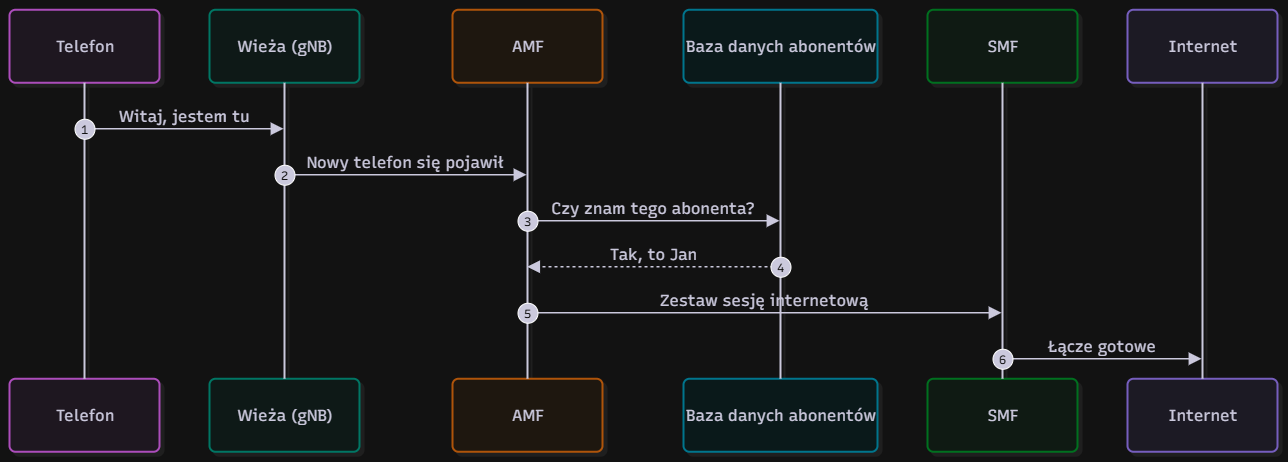

The diagram above was exported from draw.io. Its source (the exported page's mxGraphModel, read from the mxfile embedded in the PNG):
<mxGraphModel dx="1373" dy="831" grid="1" gridSize="10" guides="1" tooltips="1" connect="1" arrows="1" fold="1" page="1" pageScale="1" pageWidth="827" pageHeight="1169" math="0" shadow="0">
  <root>
    <mxCell id="0" />
    <mxCell id="1" parent="0" />
    <UserObject label="" mermaidData="{&#10;  &quot;data&quot;: &quot;sequenceDiagram\n    autonumber\n    participant UE as Telefon\n    participant RAN as Wieża (gNB)\n    participant AMF as AMF\n    participant DB as Baza danych abonentów\n    participant SMF as SMF\n    participant NET as Internet\n\n    UE-&gt;&gt;RAN: Witaj, jestem tu\n    RAN-&gt;&gt;AMF: Nowy telefon się pojawił\n    AMF-&gt;&gt;DB: Czy znam tego abonenta?\n    DB--&gt;&gt;AMF: Tak, to Jan\n    AMF-&gt;&gt;SMF: Zestaw sesję internetową\n    SMF-&gt;&gt;NET: Łącze gotowe&quot;,&#10;  &quot;config&quot;: null,&#10;  &quot;version&quot;: &quot;12&quot;&#10;}" id="T8OglsIDz6XWVavyd2HO-1">
      <mxCell connectable="0" parent="1" style="group;transparentBounds=1;editIcon=1;lockedGroup=0;groupPadding=10;" vertex="1">
        <mxGeometry as="geometry" />
      </mxCell>
    </UserObject>
    <UserObject label="Telefon" mermaidId="n:UE" mermaidBaseStyle="html=1;shape=umlLifeline;perimeter=lifelinePerimeter;whiteSpace=wrap;container=1;dropTarget=0;collapsible=0;recursiveResize=0;outlineConnect=0;portConstraint=eastwest;newEdgeStyle={&quot;edgeStyle&quot;:&quot;sequenceEdgeStyle&quot;,&quot;libavoidRouting&quot;:0,&quot;curved&quot;:0,&quot;rounded&quot;:0};lifelineDashed=0;strokeWidth=2;rounded=1;absoluteArcSize=1;arcSize=12;lifelineColor=#28253D;fillColor=#FDF4FF;strokeColor=#E879F9;fontColor=#28253D;size=73;lifelineMirror=1;fontFamily=Recursive;fontSize=16;shadow=1;shadowColor=#000000;shadowOffsetX=4;shadowOffsetY=4;shadowBlur=0;shadowOpacity=6;" mermaidBaseValue="Telefon" id="T8OglsIDz6XWVavyd2HO-2">
      <mxCell parent="T8OglsIDz6XWVavyd2HO-1" style="html=1;shape=umlLifeline;perimeter=lifelinePerimeter;whiteSpace=wrap;container=1;dropTarget=0;collapsible=0;recursiveResize=0;outlineConnect=0;portConstraint=eastwest;newEdgeStyle={&quot;edgeStyle&quot;:&quot;sequenceEdgeStyle&quot;,&quot;libavoidRouting&quot;:0,&quot;curved&quot;:0,&quot;rounded&quot;:0};lifelineDashed=0;strokeWidth=2;rounded=1;absoluteArcSize=1;arcSize=12;lifelineColor=#28253D;fillColor=#FDF4FF;strokeColor=#E879F9;fontColor=#28253D;size=73;lifelineMirror=1;fontFamily=Recursive;fontSize=16;shadow=1;shadowColor=#000000;shadowOffsetX=4;shadowOffsetY=4;shadowBlur=0;shadowOpacity=6;fontSource=https%3A%2F%2Ffonts.googleapis.com%2Fcss%3Ffamily%3DRecursive;" vertex="1">
        <mxGeometry height="442" width="150" x="30" y="30" as="geometry" />
      </mxCell>
    </UserObject>
    <UserObject label="Wieża (gNB)" mermaidId="n:RAN" mermaidBaseStyle="html=1;shape=umlLifeline;perimeter=lifelinePerimeter;whiteSpace=wrap;container=1;dropTarget=0;collapsible=0;recursiveResize=0;outlineConnect=0;portConstraint=eastwest;newEdgeStyle={&quot;edgeStyle&quot;:&quot;sequenceEdgeStyle&quot;,&quot;libavoidRouting&quot;:0,&quot;curved&quot;:0,&quot;rounded&quot;:0};lifelineDashed=0;strokeWidth=2;rounded=1;absoluteArcSize=1;arcSize=12;lifelineColor=#28253D;fillColor=#F0FDFA;strokeColor=#2DD4BF;fontColor=#28253D;size=73;lifelineMirror=1;fontFamily=Recursive;fontSize=16;shadow=1;shadowColor=#000000;shadowOffsetX=4;shadowOffsetY=4;shadowBlur=0;shadowOpacity=6;" mermaidBaseValue="Wieża (gNB)" id="T8OglsIDz6XWVavyd2HO-3">
      <mxCell parent="T8OglsIDz6XWVavyd2HO-1" style="html=1;shape=umlLifeline;perimeter=lifelinePerimeter;whiteSpace=wrap;container=1;dropTarget=0;collapsible=0;recursiveResize=0;outlineConnect=0;portConstraint=eastwest;newEdgeStyle={&quot;edgeStyle&quot;:&quot;sequenceEdgeStyle&quot;,&quot;libavoidRouting&quot;:0,&quot;curved&quot;:0,&quot;rounded&quot;:0};lifelineDashed=0;strokeWidth=2;rounded=1;absoluteArcSize=1;arcSize=12;lifelineColor=#28253D;fillColor=#F0FDFA;strokeColor=#2DD4BF;fontColor=#28253D;size=73;lifelineMirror=1;fontFamily=Recursive;fontSize=16;shadow=1;shadowColor=#000000;shadowOffsetX=4;shadowOffsetY=4;shadowBlur=0;shadowOpacity=6;fontSource=https%3A%2F%2Ffonts.googleapis.com%2Fcss%3Ffamily%3DRecursive;" vertex="1">
        <mxGeometry height="442" width="150" x="230" y="30" as="geometry" />
      </mxCell>
    </UserObject>
    <UserObject label="AMF" mermaidId="n:AMF" mermaidBaseStyle="html=1;shape=umlLifeline;perimeter=lifelinePerimeter;whiteSpace=wrap;container=1;dropTarget=0;collapsible=0;recursiveResize=0;outlineConnect=0;portConstraint=eastwest;newEdgeStyle={&quot;edgeStyle&quot;:&quot;sequenceEdgeStyle&quot;,&quot;libavoidRouting&quot;:0,&quot;curved&quot;:0,&quot;rounded&quot;:0};lifelineDashed=0;strokeWidth=2;rounded=1;absoluteArcSize=1;arcSize=12;lifelineColor=#28253D;fillColor=#FFF7ED;strokeColor=#FB923C;fontColor=#28253D;size=73;lifelineMirror=1;fontFamily=Recursive;fontSize=16;shadow=1;shadowColor=#000000;shadowOffsetX=4;shadowOffsetY=4;shadowBlur=0;shadowOpacity=6;" mermaidBaseValue="AMF" id="T8OglsIDz6XWVavyd2HO-4">
      <mxCell parent="T8OglsIDz6XWVavyd2HO-1" style="html=1;shape=umlLifeline;perimeter=lifelinePerimeter;whiteSpace=wrap;container=1;dropTarget=0;collapsible=0;recursiveResize=0;outlineConnect=0;portConstraint=eastwest;newEdgeStyle={&quot;edgeStyle&quot;:&quot;sequenceEdgeStyle&quot;,&quot;libavoidRouting&quot;:0,&quot;curved&quot;:0,&quot;rounded&quot;:0};lifelineDashed=0;strokeWidth=2;rounded=1;absoluteArcSize=1;arcSize=12;lifelineColor=#28253D;fillColor=#FFF7ED;strokeColor=#FB923C;fontColor=#28253D;size=73;lifelineMirror=1;fontFamily=Recursive;fontSize=16;shadow=1;shadowColor=#000000;shadowOffsetX=4;shadowOffsetY=4;shadowBlur=0;shadowOpacity=6;fontSource=https%3A%2F%2Ffonts.googleapis.com%2Fcss%3Ffamily%3DRecursive;" vertex="1">
        <mxGeometry height="442" width="150" x="473" y="30" as="geometry" />
      </mxCell>
    </UserObject>
    <UserObject label="Baza danych abonentów" mermaidId="n:DB" mermaidBaseStyle="html=1;shape=umlLifeline;perimeter=lifelinePerimeter;whiteSpace=wrap;container=1;dropTarget=0;collapsible=0;recursiveResize=0;outlineConnect=0;portConstraint=eastwest;newEdgeStyle={&quot;edgeStyle&quot;:&quot;sequenceEdgeStyle&quot;,&quot;libavoidRouting&quot;:0,&quot;curved&quot;:0,&quot;rounded&quot;:0};lifelineDashed=0;strokeWidth=2;rounded=1;absoluteArcSize=1;arcSize=12;lifelineColor=#28253D;fillColor=#ECFEFF;strokeColor=#22D3EE;fontColor=#28253D;size=73;lifelineMirror=1;fontFamily=Recursive;fontSize=16;shadow=1;shadowColor=#000000;shadowOffsetX=4;shadowOffsetY=4;shadowBlur=0;shadowOpacity=6;" mermaidBaseValue="Baza danych abonentów" id="T8OglsIDz6XWVavyd2HO-5">
      <mxCell parent="T8OglsIDz6XWVavyd2HO-1" style="html=1;shape=umlLifeline;perimeter=lifelinePerimeter;whiteSpace=wrap;container=1;dropTarget=0;collapsible=0;recursiveResize=0;outlineConnect=0;portConstraint=eastwest;newEdgeStyle={&quot;edgeStyle&quot;:&quot;sequenceEdgeStyle&quot;,&quot;libavoidRouting&quot;:0,&quot;curved&quot;:0,&quot;rounded&quot;:0};lifelineDashed=0;strokeWidth=2;rounded=1;absoluteArcSize=1;arcSize=12;lifelineColor=#28253D;fillColor=#ECFEFF;strokeColor=#22D3EE;fontColor=#28253D;size=73;lifelineMirror=1;fontFamily=Recursive;fontSize=16;shadow=1;shadowColor=#000000;shadowOffsetX=4;shadowOffsetY=4;shadowBlur=0;shadowOpacity=6;fontSource=https%3A%2F%2Ffonts.googleapis.com%2Fcss%3Ffamily%3DRecursive;" vertex="1">
        <mxGeometry height="442" width="194" x="704" y="30" as="geometry" />
      </mxCell>
    </UserObject>
    <UserObject label="SMF" mermaidId="n:SMF" mermaidBaseStyle="html=1;shape=umlLifeline;perimeter=lifelinePerimeter;whiteSpace=wrap;container=1;dropTarget=0;collapsible=0;recursiveResize=0;outlineConnect=0;portConstraint=eastwest;newEdgeStyle={&quot;edgeStyle&quot;:&quot;sequenceEdgeStyle&quot;,&quot;libavoidRouting&quot;:0,&quot;curved&quot;:0,&quot;rounded&quot;:0};lifelineDashed=0;strokeWidth=2;rounded=1;absoluteArcSize=1;arcSize=12;lifelineColor=#28253D;fillColor=#F0FDF4;strokeColor=#4ADE80;fontColor=#28253D;size=73;lifelineMirror=1;fontFamily=Recursive;fontSize=16;shadow=1;shadowColor=#000000;shadowOffsetX=4;shadowOffsetY=4;shadowBlur=0;shadowOpacity=6;" mermaidBaseValue="SMF" id="T8OglsIDz6XWVavyd2HO-6">
      <mxCell parent="T8OglsIDz6XWVavyd2HO-1" style="html=1;shape=umlLifeline;perimeter=lifelinePerimeter;whiteSpace=wrap;container=1;dropTarget=0;collapsible=0;recursiveResize=0;outlineConnect=0;portConstraint=eastwest;newEdgeStyle={&quot;edgeStyle&quot;:&quot;sequenceEdgeStyle&quot;,&quot;libavoidRouting&quot;:0,&quot;curved&quot;:0,&quot;rounded&quot;:0};lifelineDashed=0;strokeWidth=2;rounded=1;absoluteArcSize=1;arcSize=12;lifelineColor=#28253D;fillColor=#F0FDF4;strokeColor=#4ADE80;fontColor=#28253D;size=73;lifelineMirror=1;fontFamily=Recursive;fontSize=16;shadow=1;shadowColor=#000000;shadowOffsetX=4;shadowOffsetY=4;shadowBlur=0;shadowOpacity=6;fontSource=https%3A%2F%2Ffonts.googleapis.com%2Fcss%3Ffamily%3DRecursive;" vertex="1">
        <mxGeometry height="442" width="150" x="948" y="30" as="geometry" />
      </mxCell>
    </UserObject>
    <UserObject label="Internet" mermaidId="n:NET" mermaidBaseStyle="html=1;shape=umlLifeline;perimeter=lifelinePerimeter;whiteSpace=wrap;container=1;dropTarget=0;collapsible=0;recursiveResize=0;outlineConnect=0;portConstraint=eastwest;newEdgeStyle={&quot;edgeStyle&quot;:&quot;sequenceEdgeStyle&quot;,&quot;libavoidRouting&quot;:0,&quot;curved&quot;:0,&quot;rounded&quot;:0};lifelineDashed=0;strokeWidth=2;rounded=1;absoluteArcSize=1;arcSize=12;lifelineColor=#28253D;fillColor=#F5F3FF;strokeColor=#A78BFA;fontColor=#28253D;size=73;lifelineMirror=1;fontFamily=Recursive;fontSize=16;shadow=1;shadowColor=#000000;shadowOffsetX=4;shadowOffsetY=4;shadowBlur=0;shadowOpacity=6;" mermaidBaseValue="Internet" id="T8OglsIDz6XWVavyd2HO-7">
      <mxCell parent="T8OglsIDz6XWVavyd2HO-1" style="html=1;shape=umlLifeline;perimeter=lifelinePerimeter;whiteSpace=wrap;container=1;dropTarget=0;collapsible=0;recursiveResize=0;outlineConnect=0;portConstraint=eastwest;newEdgeStyle={&quot;edgeStyle&quot;:&quot;sequenceEdgeStyle&quot;,&quot;libavoidRouting&quot;:0,&quot;curved&quot;:0,&quot;rounded&quot;:0};lifelineDashed=0;strokeWidth=2;rounded=1;absoluteArcSize=1;arcSize=12;lifelineColor=#28253D;fillColor=#F5F3FF;strokeColor=#A78BFA;fontColor=#28253D;size=73;lifelineMirror=1;fontFamily=Recursive;fontSize=16;shadow=1;shadowColor=#000000;shadowOffsetX=4;shadowOffsetY=4;shadowBlur=0;shadowOpacity=6;fontSource=https%3A%2F%2Ffonts.googleapis.com%2Fcss%3Ffamily%3DRecursive;" vertex="1">
        <mxGeometry height="442" width="150" x="1148" y="30" as="geometry" />
      </mxCell>
    </UserObject>
    <UserObject label="Witaj, jestem tu" mermaidId="e:UE-&gt;RAN#0" mermaidBaseStyle="endArrow=block;endSize=9;verticalAlign=bottom;spacingBottom=2;edgeStyle=sequenceEdgeStyle;libavoidRouting=0;curved=0;rounded=0;fontSize=16;labelBackgroundColor=none;strokeWidth=1.5;strokeColor=#28253D;fontColor=#28253D;fontFamily=Recursive;" mermaidBaseValue="Witaj, jestem tu" id="T8OglsIDz6XWVavyd2HO-8">
      <mxCell edge="1" parent="T8OglsIDz6XWVavyd2HO-1" source="T8OglsIDz6XWVavyd2HO-2" style="endArrow=block;endSize=9;verticalAlign=bottom;spacingBottom=2;edgeStyle=sequenceEdgeStyle;libavoidRouting=0;curved=0;rounded=0;fontSize=16;labelBackgroundColor=none;strokeWidth=1.5;strokeColor=#28253D;fontColor=#28253D;fontFamily=Recursive;fontSource=https%3A%2F%2Ffonts.googleapis.com%2Fcss%3Ffamily%3DRecursive;" target="T8OglsIDz6XWVavyd2HO-3">
        <mxGeometry relative="1" as="geometry">
          <Array as="points">
            <mxPoint x="205" y="149" />
          </Array>
          <mxPoint x="105" y="149" as="sourcePoint" />
          <mxPoint x="305" y="149" as="targetPoint" />
        </mxGeometry>
      </mxCell>
    </UserObject>
    <mxCell id="T8OglsIDz6XWVavyd2HO-9" parent="T8OglsIDz6XWVavyd2HO-1" style="ellipse;aspect=fixed;fillColor=#28253D;align=center;verticalAlign=middle;fontColor=#ffffff;fontSize=12;fontFamily=Recursive;fontSource=https%3A%2F%2Ffonts.googleapis.com%2Fcss%3Ffamily%3DRecursive;" value="1" vertex="1">
      <mxGeometry height="20" width="20" x="95" y="139" as="geometry" />
    </mxCell>
    <UserObject label="Nowy telefon się pojawił" mermaidId="e:RAN-&gt;AMF#0" mermaidBaseStyle="endArrow=block;endSize=9;verticalAlign=bottom;spacingBottom=2;edgeStyle=sequenceEdgeStyle;libavoidRouting=0;curved=0;rounded=0;fontSize=16;labelBackgroundColor=none;strokeWidth=1.5;strokeColor=#28253D;fontColor=#28253D;fontFamily=Recursive;" mermaidBaseValue="Nowy telefon się pojawił" id="T8OglsIDz6XWVavyd2HO-10">
      <mxCell edge="1" parent="T8OglsIDz6XWVavyd2HO-1" source="T8OglsIDz6XWVavyd2HO-3" style="endArrow=block;endSize=9;verticalAlign=bottom;spacingBottom=2;edgeStyle=sequenceEdgeStyle;libavoidRouting=0;curved=0;rounded=0;fontSize=16;labelBackgroundColor=none;strokeWidth=1.5;strokeColor=#28253D;fontColor=#28253D;fontFamily=Recursive;fontSource=https%3A%2F%2Ffonts.googleapis.com%2Fcss%3Ffamily%3DRecursive;" target="T8OglsIDz6XWVavyd2HO-4">
        <mxGeometry relative="1" as="geometry">
          <Array as="points">
            <mxPoint x="427" y="195" />
          </Array>
          <mxPoint x="305" y="195" as="sourcePoint" />
          <mxPoint x="548" y="195" as="targetPoint" />
        </mxGeometry>
      </mxCell>
    </UserObject>
    <mxCell id="T8OglsIDz6XWVavyd2HO-11" parent="T8OglsIDz6XWVavyd2HO-1" style="ellipse;aspect=fixed;fillColor=#28253D;align=center;verticalAlign=middle;fontColor=#ffffff;fontSize=12;fontFamily=Recursive;fontSource=https%3A%2F%2Ffonts.googleapis.com%2Fcss%3Ffamily%3DRecursive;" value="2" vertex="1">
      <mxGeometry height="20" width="20" x="295" y="185" as="geometry" />
    </mxCell>
    <UserObject label="Czy znam tego abonenta?" mermaidId="e:AMF-&gt;DB#0" mermaidBaseStyle="endArrow=block;endSize=9;verticalAlign=bottom;spacingBottom=2;edgeStyle=sequenceEdgeStyle;libavoidRouting=0;curved=0;rounded=0;fontSize=16;labelBackgroundColor=none;strokeWidth=1.5;strokeColor=#28253D;fontColor=#28253D;fontFamily=Recursive;" mermaidBaseValue="Czy znam tego abonenta?" id="T8OglsIDz6XWVavyd2HO-12">
      <mxCell edge="1" parent="T8OglsIDz6XWVavyd2HO-1" source="T8OglsIDz6XWVavyd2HO-4" style="endArrow=block;endSize=9;verticalAlign=bottom;spacingBottom=2;edgeStyle=sequenceEdgeStyle;libavoidRouting=0;curved=0;rounded=0;fontSize=16;labelBackgroundColor=none;strokeWidth=1.5;strokeColor=#28253D;fontColor=#28253D;fontFamily=Recursive;fontSource=https%3A%2F%2Ffonts.googleapis.com%2Fcss%3Ffamily%3DRecursive;" target="T8OglsIDz6XWVavyd2HO-5">
        <mxGeometry relative="1" as="geometry">
          <Array as="points">
            <mxPoint x="675" y="241" />
          </Array>
          <mxPoint x="548" y="241" as="sourcePoint" />
          <mxPoint x="801" y="241" as="targetPoint" />
        </mxGeometry>
      </mxCell>
    </UserObject>
    <mxCell id="T8OglsIDz6XWVavyd2HO-13" parent="T8OglsIDz6XWVavyd2HO-1" style="ellipse;aspect=fixed;fillColor=#28253D;align=center;verticalAlign=middle;fontColor=#ffffff;fontSize=12;fontFamily=Recursive;fontSource=https%3A%2F%2Ffonts.googleapis.com%2Fcss%3Ffamily%3DRecursive;" value="3" vertex="1">
      <mxGeometry height="20" width="20" x="538" y="231" as="geometry" />
    </mxCell>
    <UserObject label="Tak, to Jan" mermaidId="e:DB-&gt;AMF#0" mermaidBaseStyle="dashed=1;fixDash=1;dashPattern=3 3;endArrow=block;endSize=9;verticalAlign=bottom;spacingBottom=2;edgeStyle=sequenceEdgeStyle;libavoidRouting=0;curved=0;rounded=0;fontSize=16;labelBackgroundColor=none;strokeWidth=1.5;strokeColor=#28253D;fontColor=#28253D;fontFamily=Recursive;" mermaidBaseValue="Tak, to Jan" id="T8OglsIDz6XWVavyd2HO-14">
      <mxCell edge="1" parent="T8OglsIDz6XWVavyd2HO-1" source="T8OglsIDz6XWVavyd2HO-5" style="dashed=1;fixDash=1;dashPattern=3 3;endArrow=block;endSize=9;verticalAlign=bottom;spacingBottom=2;edgeStyle=sequenceEdgeStyle;libavoidRouting=0;curved=0;rounded=0;fontSize=16;labelBackgroundColor=none;strokeWidth=1.5;strokeColor=#28253D;fontColor=#28253D;fontFamily=Recursive;fontSource=https%3A%2F%2Ffonts.googleapis.com%2Fcss%3Ffamily%3DRecursive;" target="T8OglsIDz6XWVavyd2HO-4">
        <mxGeometry relative="1" as="geometry">
          <Array as="points">
            <mxPoint x="675" y="287" />
          </Array>
          <mxPoint x="801" y="287" as="sourcePoint" />
          <mxPoint x="548" y="287" as="targetPoint" />
        </mxGeometry>
      </mxCell>
    </UserObject>
    <mxCell id="T8OglsIDz6XWVavyd2HO-15" parent="T8OglsIDz6XWVavyd2HO-1" style="ellipse;aspect=fixed;fillColor=#28253D;align=center;verticalAlign=middle;fontColor=#ffffff;fontSize=12;fontFamily=Recursive;fontSource=https%3A%2F%2Ffonts.googleapis.com%2Fcss%3Ffamily%3DRecursive;" value="4" vertex="1">
      <mxGeometry height="20" width="20" x="791" y="277" as="geometry" />
    </mxCell>
    <UserObject label="Zestaw sesję internetową" mermaidId="e:AMF-&gt;SMF#0" mermaidBaseStyle="endArrow=block;endSize=9;verticalAlign=bottom;spacingBottom=2;edgeStyle=sequenceEdgeStyle;libavoidRouting=0;curved=0;rounded=0;fontSize=16;labelBackgroundColor=none;strokeWidth=1.5;strokeColor=#28253D;fontColor=#28253D;fontFamily=Recursive;" mermaidBaseValue="Zestaw sesję internetową" id="T8OglsIDz6XWVavyd2HO-16">
      <mxCell edge="1" parent="T8OglsIDz6XWVavyd2HO-1" source="T8OglsIDz6XWVavyd2HO-4" style="endArrow=block;endSize=9;verticalAlign=bottom;spacingBottom=2;edgeStyle=sequenceEdgeStyle;libavoidRouting=0;curved=0;rounded=0;fontSize=16;labelBackgroundColor=none;strokeWidth=1.5;strokeColor=#28253D;fontColor=#28253D;fontFamily=Recursive;fontSource=https%3A%2F%2Ffonts.googleapis.com%2Fcss%3Ffamily%3DRecursive;" target="T8OglsIDz6XWVavyd2HO-6">
        <mxGeometry relative="1" as="geometry">
          <Array as="points">
            <mxPoint x="786" y="333" />
          </Array>
          <mxPoint x="548" y="333" as="sourcePoint" />
          <mxPoint x="1023" y="333" as="targetPoint" />
        </mxGeometry>
      </mxCell>
    </UserObject>
    <mxCell id="T8OglsIDz6XWVavyd2HO-17" parent="T8OglsIDz6XWVavyd2HO-1" style="ellipse;aspect=fixed;fillColor=#28253D;align=center;verticalAlign=middle;fontColor=#ffffff;fontSize=12;fontFamily=Recursive;fontSource=https%3A%2F%2Ffonts.googleapis.com%2Fcss%3Ffamily%3DRecursive;" value="5" vertex="1">
      <mxGeometry height="20" width="20" x="538" y="323" as="geometry" />
    </mxCell>
    <UserObject label="Łącze gotowe" mermaidId="e:SMF-&gt;NET#0" mermaidBaseStyle="endArrow=block;endSize=9;verticalAlign=bottom;spacingBottom=2;edgeStyle=sequenceEdgeStyle;libavoidRouting=0;curved=0;rounded=0;fontSize=16;labelBackgroundColor=none;strokeWidth=1.5;strokeColor=#28253D;fontColor=#28253D;fontFamily=Recursive;" mermaidBaseValue="Łącze gotowe" id="T8OglsIDz6XWVavyd2HO-18">
      <mxCell edge="1" parent="T8OglsIDz6XWVavyd2HO-1" source="T8OglsIDz6XWVavyd2HO-6" style="endArrow=block;endSize=9;verticalAlign=bottom;spacingBottom=2;edgeStyle=sequenceEdgeStyle;libavoidRouting=0;curved=0;rounded=0;fontSize=16;labelBackgroundColor=none;strokeWidth=1.5;strokeColor=#28253D;fontColor=#28253D;fontFamily=Recursive;fontSource=https%3A%2F%2Ffonts.googleapis.com%2Fcss%3Ffamily%3DRecursive;" target="T8OglsIDz6XWVavyd2HO-7">
        <mxGeometry relative="1" as="geometry">
          <Array as="points">
            <mxPoint x="1123" y="379" />
          </Array>
          <mxPoint x="1023" y="379" as="sourcePoint" />
          <mxPoint x="1223" y="379" as="targetPoint" />
        </mxGeometry>
      </mxCell>
    </UserObject>
    <mxCell id="T8OglsIDz6XWVavyd2HO-19" parent="T8OglsIDz6XWVavyd2HO-1" style="ellipse;aspect=fixed;fillColor=#28253D;align=center;verticalAlign=middle;fontColor=#ffffff;fontSize=12;fontFamily=Recursive;fontSource=https%3A%2F%2Ffonts.googleapis.com%2Fcss%3Ffamily%3DRecursive;" value="6" vertex="1">
      <mxGeometry height="20" width="20" x="1013" y="369" as="geometry" />
    </mxCell>
  </root>
</mxGraphModel>